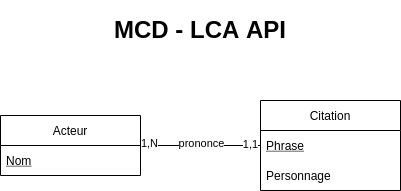

The diagram above was exported from draw.io. Its source (the exported page's mxGraphModel, read from the mxfile embedded in the PNG):
<mxGraphModel dx="182" dy="156" grid="1" gridSize="10" guides="1" tooltips="1" connect="1" arrows="1" fold="1" page="1" pageScale="1" pageWidth="827" pageHeight="1169" math="0" shadow="0">
  <root>
    <mxCell id="0" />
    <mxCell id="1" parent="0" />
    <mxCell id="5" value="&lt;h1&gt;MCD - LCA API&lt;/h1&gt;" style="text;html=1;strokeColor=none;fillColor=none;spacing=5;spacingTop=-20;whiteSpace=wrap;overflow=hidden;rounded=0;align=center;" parent="1" vertex="1">
      <mxGeometry x="170" y="40" width="260" height="40" as="geometry" />
    </mxCell>
    <mxCell id="6" value="Citation" style="swimlane;fontStyle=0;childLayout=stackLayout;horizontal=1;startSize=30;horizontalStack=0;resizeParent=1;resizeParentMax=0;resizeLast=0;collapsible=1;marginBottom=0;" parent="1" vertex="1">
      <mxGeometry x="360" y="130" width="140" height="90" as="geometry" />
    </mxCell>
    <mxCell id="7" value="Phrase" style="text;strokeColor=none;fillColor=none;align=left;verticalAlign=middle;spacingLeft=4;spacingRight=4;overflow=hidden;points=[[0,0.5],[1,0.5]];portConstraint=eastwest;rotatable=0;fontStyle=4" parent="6" vertex="1">
      <mxGeometry y="30" width="140" height="30" as="geometry" />
    </mxCell>
    <mxCell id="14" value="Personnage" style="text;strokeColor=none;fillColor=none;align=left;verticalAlign=middle;spacingLeft=4;spacingRight=4;overflow=hidden;points=[[0,0.5],[1,0.5]];portConstraint=eastwest;rotatable=0;" parent="6" vertex="1">
      <mxGeometry y="60" width="140" height="30" as="geometry" />
    </mxCell>
    <mxCell id="10" value="Acteur" style="swimlane;fontStyle=0;childLayout=stackLayout;horizontal=1;startSize=30;horizontalStack=0;resizeParent=1;resizeParentMax=0;resizeLast=0;collapsible=1;marginBottom=0;" parent="1" vertex="1">
      <mxGeometry x="100" y="145" width="140" height="60" as="geometry" />
    </mxCell>
    <mxCell id="11" value="Nom" style="text;strokeColor=none;fillColor=none;align=left;verticalAlign=middle;spacingLeft=4;spacingRight=4;overflow=hidden;points=[[0,0.5],[1,0.5]];portConstraint=eastwest;rotatable=0;fontStyle=4" parent="10" vertex="1">
      <mxGeometry y="30" width="140" height="30" as="geometry" />
    </mxCell>
    <mxCell id="15" value="" style="endArrow=none;html=1;" parent="1" source="6" target="10" edge="1">
      <mxGeometry width="50" height="50" relative="1" as="geometry">
        <mxPoint x="20" y="210" as="sourcePoint" />
        <mxPoint x="70" y="160" as="targetPoint" />
      </mxGeometry>
    </mxCell>
    <mxCell id="16" value="prononce" style="edgeLabel;html=1;align=center;verticalAlign=middle;resizable=0;points=[];" parent="15" vertex="1" connectable="0">
      <mxGeometry x="-0.0866" y="-1" relative="1" as="geometry">
        <mxPoint x="-4" y="-1" as="offset" />
      </mxGeometry>
    </mxCell>
    <mxCell id="17" value="1,1" style="edgeLabel;html=1;align=center;verticalAlign=middle;resizable=0;points=[];" parent="15" vertex="1" connectable="0">
      <mxGeometry x="-0.8797" y="-1" relative="1" as="geometry">
        <mxPoint x="-3" as="offset" />
      </mxGeometry>
    </mxCell>
    <mxCell id="18" value="1,N" style="edgeLabel;html=1;align=center;verticalAlign=middle;resizable=0;points=[];" parent="15" vertex="1" connectable="0">
      <mxGeometry x="0.8444" y="-2" relative="1" as="geometry">
        <mxPoint as="offset" />
      </mxGeometry>
    </mxCell>
  </root>
</mxGraphModel>